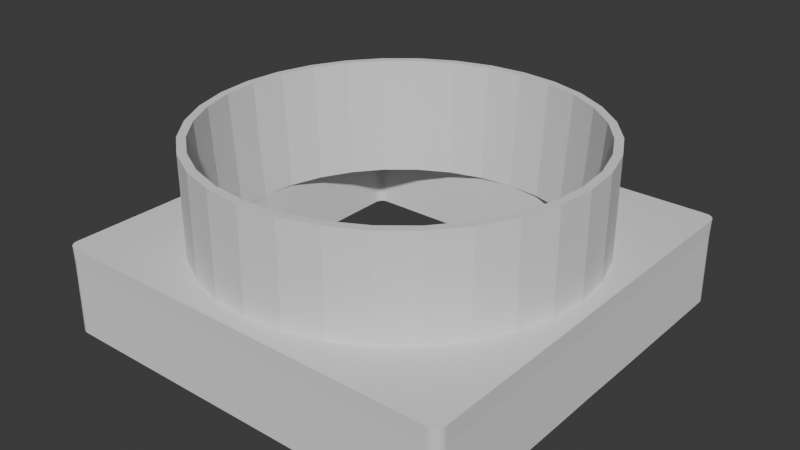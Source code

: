 # Source: balo_pieza.blend  (saved by Blender 4.2.66; exported with 4.5.12 LTS)
import bpy
from mathutils import Matrix  # noqa: F401  (used for matrix-valued properties, if any)

bpy.ops.wm.read_factory_settings(use_empty=True)
scene = bpy.context.scene
scene.name = 'Scene'

# ---- collections
col_collection = bpy.data.collections.new('Collection'); scene.collection.children.link(col_collection)

# ---- world
world_world = bpy.data.worlds.new('World'); scene.world = world_world
world_world.use_nodes = True; world_world.node_tree.nodes.clear()
_N = world_world.node_tree.nodes; _L = world_world.node_tree.links
n0 = _N.new('ShaderNodeOutputWorld'); n0.name = 'World Output'; n0.location = (300, 300)
n1 = _N.new('ShaderNodeBackground'); n1.name = 'Background'; n1.location = (10, 300)
n1.inputs[0].default_value = (0.05088, 0.05088, 0.05088, 1.0)
_L.new(n1.outputs[0], n0.inputs[0])
n0.is_active_output = True
world_world.color = (0.05088, 0.05088, 0.05088)
world_world.use_sun_shadow = False
world_world.sun_shadow_jitter_overblur = 0.0

# ---- meshes
me_circle = bpy.data.meshes.new('Circle')
me_circle.from_pydata([(-0.001555, 2.029, 1.301), (-0.4401, 2.029, 1.301), (-2.011, 0.8634, 1.301), (-2.011, 0.4406, 1.301), (-0.001551, 2.216, 2.655), (-0.4323, 2.174, 2.655), (-0.8481, 2.048, 2.655), (-1.231, 1.843, 2.655), (-1.567, 1.567, 2.655), (-1.843, 1.231, 2.655), (-2.048, 0.8481, 2.655), (-2.174, 0.4323, 2.655), (-2.216, 0.001555, 2.655), (-0.001551, 2.121, 2.655), (-0.4136, 2.08, 2.655), (-0.8115, 1.959, 2.655), (-1.178, 1.763, 2.655), (-1.5, 1.5, 2.655), (-1.763, 1.178, 2.655), (-1.959, 0.8115, 2.655), (-2.08, 0.4137, 2.655), (-2.121, 0.001555, 2.655), (-1.843, 1.231, 1.514), (-1.567, 1.567, 1.514), (-0.7793, 1.881, 1.301), (-2.048, 0.8481, 1.514), (-2.174, 0.4323, 1.514), (-2.398, 0.0009425, 1.514), (-2.027, 0.001555, 1.301), (-0.4323, 2.174, 1.514), (-0.001551, 2.216, 1.514), (-0.8481, 2.048, 1.514), (-1.881, 0.7793, 1.301), (-1.231, 1.843, 1.514), (-1.997, 0.3972, 1.301), (-1.131, 1.693, 1.301), (-1.44, 1.44, 1.301), (-0.3972, 1.997, 1.301), (-1.693, 1.131, 1.301), (-0.0009608, 2.42, 1.514), (-2.4, 1.391, 1.514), (-2.4, 0.9582, 1.514), (-2.4, 0.488, 1.514), (-0.4881, 2.42, 1.514), (-0.9582, 2.42, 1.514), (-1.391, 2.42, 1.514), (-2.011, 1.253, 1.301), (-0.8634, 2.029, 1.301), (-1.253, 2.029, 1.301), (-0.4879, 2.415, 1.301), (-0.001808, 2.415, 1.301), (-2.396, 0.4865, 1.301), (-2.396, 0.9557, 1.301), (-1.389, 2.415, 1.301), (-0.9571, 2.415, 1.301), (-2.393, 0.0003979, 1.301), (-2.396, 1.388, 1.301), (-1.92, 2.029, 1.301), (-2.011, 1.938, 1.301), (-1.964, 2.016, 1.301), (-1.997, 1.983, 1.301), (-0.4881, 2.42, 0.5042), (-0.0009608, 2.42, 0.5042), (-2.4, 0.488, 0.5042), (-2.4, 0.9582, 0.5042), (-1.391, 2.42, 0.5042), (-0.9582, 2.42, 0.5042), (-2.397, 0.0009425, 0.5042), (-2.4, 1.391, 0.5042), (-0.4401, 2.029, 0.5042), (-0.001555, 2.029, 0.5042), (-2.011, 0.4406, 0.5042), (-2.011, 0.8634, 0.5042), (-1.253, 2.029, 0.5042), (-0.8634, 2.029, 0.5042), (-2.008, 0.001555, 0.5042), (-2.011, 1.253, 0.5042), (-1.92, 2.029, 0.5042), (-1.964, 2.016, 0.5042), (-1.997, 1.983, 0.5042), (-2.011, 1.938, 0.5042), (-2.284, 2.42, 1.514), (-2.4, 2.304, 1.514), (-2.08, 2.097, 1.514), (-2.314, 2.416, 1.514), (-2.342, 2.405, 1.514), (-2.366, 2.386, 1.514), (-2.384, 2.362, 1.514), (-2.396, 2.334, 1.514), (-2.28, 2.415, 1.301), (-2.396, 2.299, 1.301), (-2.31, 2.411, 1.301), (-2.338, 2.399, 1.301), (-2.362, 2.381, 1.301), (-2.38, 2.357, 1.301), (-2.392, 2.329, 1.301), (-2.4, 2.304, 0.5042), (-2.284, 2.42, 0.5042), (-2.079, 2.098, 0.5042), (-2.396, 2.334, 0.5042), (-2.384, 2.362, 0.5042), (-2.366, 2.386, 0.5042), (-2.342, 2.405, 0.5042), (-2.314, 2.416, 0.5042), (-2.211, 0.001555, 1.51), (0.437, 2.029, 1.301), (2.007, 0.8634, 1.301), (2.007, 0.4406, 1.301), (0.4292, 2.174, 2.655), (0.845, 2.048, 2.655), (1.228, 1.843, 2.655), (1.564, 1.567, 2.655), (1.84, 1.231, 2.655), (2.044, 0.8481, 2.655), (2.171, 0.4323, 2.655), (2.213, 0.001555, 2.655), (0.4105, 2.08, 2.655), (0.8084, 1.959, 2.655), (1.175, 1.763, 2.655), (1.497, 1.5, 2.655), (1.76, 1.178, 2.655), (1.956, 0.8115, 2.655), (2.077, 0.4137, 2.655), (2.118, 0.001555, 2.655), (1.84, 1.231, 1.514), (1.564, 1.567, 1.514), (0.7762, 1.881, 1.301), (2.044, 0.8481, 1.514), (2.171, 0.4323, 1.514), (2.396, 0.0009425, 1.514), (2.024, 0.001555, 1.301), (0.4292, 2.174, 1.514), (0.845, 2.048, 1.514), (1.878, 0.7793, 1.301), (1.228, 1.843, 1.514), (1.994, 0.3972, 1.301), (1.128, 1.693, 1.301), (1.437, 1.44, 1.301), (0.3941, 1.997, 1.301), (1.69, 1.131, 1.301), (2.398, 1.391, 1.514), (2.398, 0.9582, 1.514), (2.398, 0.488, 1.514), (0.4861, 2.42, 1.514), (0.9563, 2.42, 1.514), (1.39, 2.42, 1.514), (2.007, 1.253, 1.301), (0.8603, 2.029, 1.301), (1.25, 2.029, 1.301), (0.4843, 2.415, 1.301), (2.392, 0.4865, 1.301), (2.392, 0.9557, 1.301), (1.386, 2.415, 1.301), (0.9535, 2.415, 1.301), (2.389, 0.0003979, 1.301), (2.392, 1.388, 1.301), (1.917, 2.029, 1.301), (2.007, 1.938, 1.301), (1.961, 2.016, 1.301), (1.994, 1.983, 1.301), (0.4861, 2.42, 0.5042), (2.398, 0.488, 0.5042), (2.398, 0.9582, 0.5042), (1.39, 2.42, 0.5042), (0.9563, 2.42, 0.5042), (2.395, 0.0009425, 0.5042), (2.398, 1.391, 0.5042), (0.437, 2.029, 0.5042), (2.007, 0.4406, 0.5042), (2.007, 0.8634, 0.5042), (1.25, 2.029, 0.5042), (0.8603, 2.029, 0.5042), (2.005, 0.001555, 0.5042), (2.007, 1.253, 0.5042), (1.917, 2.029, 0.5042), (1.961, 2.016, 0.5042), (1.994, 1.983, 0.5042), (2.007, 1.938, 0.5042), (2.282, 2.42, 1.514), (2.398, 2.304, 1.514), (2.077, 2.097, 1.514), (2.312, 2.416, 1.514), (2.34, 2.405, 1.514), (2.364, 2.386, 1.514), (2.382, 2.362, 1.514), (2.394, 2.334, 1.514), (2.276, 2.415, 1.301), (2.392, 2.299, 1.301), (2.306, 2.411, 1.301), (2.334, 2.399, 1.301), (2.358, 2.381, 1.301), (2.377, 2.357, 1.301), (2.388, 2.329, 1.301), (2.398, 2.304, 0.5042), (2.282, 2.42, 0.5042), (2.076, 2.098, 0.5042), (2.394, 2.334, 0.5042), (2.382, 2.362, 0.5042), (2.364, 2.386, 0.5042), (2.34, 2.405, 0.5042), (2.312, 2.416, 0.5042), (2.216, 0.001555, 1.51), (-0.001555, -2.025, 1.301), (-0.4401, -2.026, 1.301), (-2.011, -0.8603, 1.301), (-2.011, -0.4375, 1.301), (-0.001551, -2.213, 2.655), (-0.4323, -2.171, 2.655), (-0.8481, -2.044, 2.655), (-1.231, -1.84, 2.655), (-1.567, -1.564, 2.655), (-1.843, -1.228, 2.655), (-2.048, -0.845, 2.655), (-2.174, -0.4292, 2.655), (-0.001551, -2.118, 2.655), (-0.4136, -2.077, 2.655), (-0.8115, -1.956, 2.655), (-1.178, -1.76, 2.655), (-1.5, -1.497, 2.655), (-1.763, -1.175, 2.655), (-1.959, -0.8084, 2.655), (-2.08, -0.4105, 2.655), (-1.843, -1.228, 1.514), (-1.567, -1.564, 1.514), (-0.7793, -1.878, 1.301), (-2.048, -0.845, 1.514), (-2.174, -0.4292, 1.514), (-0.4323, -2.171, 1.514), (-0.001551, -2.213, 1.514), (-0.8481, -2.044, 1.514), (-1.881, -0.7762, 1.301), (-1.231, -1.84, 1.514), (-1.997, -0.3941, 1.301), (-1.131, -1.69, 1.301), (-1.44, -1.437, 1.301), (-0.3972, -1.994, 1.301), (-1.693, -1.128, 1.301), (-0.0009608, -2.419, 1.514), (-2.4, -1.39, 1.514), (-2.4, -0.9563, 1.514), (-2.4, -0.4862, 1.514), (-0.4881, -2.419, 1.514), (-0.9582, -2.419, 1.514), (-1.391, -2.419, 1.514), (-2.011, -1.25, 1.301), (-0.8634, -2.026, 1.301), (-1.253, -2.026, 1.301), (-0.4743, -2.414, 1.301), (-0.001808, -2.414, 1.301), (-2.396, -0.4857, 1.301), (-2.396, -0.9549, 1.301), (-1.389, -2.414, 1.301), (-0.9571, -2.414, 1.301), (-2.396, -1.387, 1.301), (-1.92, -2.026, 1.301), (-2.011, -1.935, 1.301), (-1.964, -2.013, 1.301), (-1.997, -1.98, 1.301), (-0.4881, -2.419, 0.5042), (-0.0009608, -2.419, 0.5042), (-2.4, -0.4862, 0.5042), (-2.4, -0.9563, 0.5042), (-1.391, -2.419, 0.5042), (-0.9582, -2.419, 0.5042), (-2.4, -1.39, 0.5042), (-0.4401, -2.026, 0.5042), (-0.001555, -2.026, 0.5042), (-2.011, -0.4375, 0.5042), (-2.011, -0.8603, 0.5042), (-1.253, -2.026, 0.5042), (-0.8634, -2.026, 0.5042), (-2.011, -1.25, 0.5042), (-1.92, -2.026, 0.5042), (-1.964, -2.013, 0.5042), (-1.997, -1.98, 0.5042), (-2.011, -1.935, 0.5042), (-2.284, -2.419, 1.514), (-2.4, -2.303, 1.514), (-2.08, -2.094, 1.514), (-2.314, -2.415, 1.514), (-2.342, -2.403, 1.514), (-2.366, -2.385, 1.514), (-2.384, -2.361, 1.514), (-2.396, -2.333, 1.514), (-2.28, -2.414, 1.301), (-2.396, -2.298, 1.301), (-2.31, -2.41, 1.301), (-2.338, -2.399, 1.301), (-2.362, -2.38, 1.301), (-2.38, -2.356, 1.301), (-2.392, -2.328, 1.301), (-2.4, -2.303, 0.5042), (-2.284, -2.419, 0.5042), (-2.079, -2.095, 0.5042), (-2.396, -2.333, 0.5042), (-2.384, -2.361, 0.5042), (-2.366, -2.385, 0.5042), (-2.342, -2.403, 0.5042), (-2.314, -2.415, 0.5042), (0.437, -2.026, 1.301), (2.007, -0.8603, 1.301), (2.007, -0.4375, 1.301), (0.4292, -2.171, 2.655), (0.845, -2.044, 2.655), (1.228, -1.84, 2.655), (1.564, -1.564, 2.655), (1.84, -1.228, 2.655), (2.044, -0.845, 2.655), (2.171, -0.4292, 2.655), (0.4105, -2.077, 2.655), (0.8084, -1.956, 2.655), (1.175, -1.76, 2.655), (1.497, -1.497, 2.655), (1.76, -1.175, 2.655), (1.956, -0.8084, 2.655), (2.077, -0.4105, 2.655), (1.84, -1.228, 1.514), (1.564, -1.564, 1.514), (0.7762, -1.878, 1.301), (2.044, -0.845, 1.514), (2.171, -0.4292, 1.514), (0.4292, -2.171, 1.514), (0.845, -2.044, 1.514), (1.878, -0.7762, 1.301), (1.228, -1.84, 1.514), (1.994, -0.3941, 1.301), (1.128, -1.69, 1.301), (1.437, -1.437, 1.301), (0.3941, -1.994, 1.301), (1.69, -1.128, 1.301), (2.398, -1.39, 1.514), (2.398, -0.9563, 1.514), (2.398, -0.4862, 1.514), (0.4861, -2.419, 1.514), (0.9563, -2.419, 1.514), (1.39, -2.419, 1.514), (2.007, -1.25, 1.301), (0.8603, -2.026, 1.301), (1.25, -2.026, 1.301), (0.4843, -2.414, 1.301), (2.392, -0.4857, 1.301), (2.392, -0.9549, 1.301), (1.386, -2.414, 1.301), (0.9535, -2.414, 1.301), (2.392, -1.387, 1.301), (1.917, -2.026, 1.301), (2.007, -1.935, 1.301), (1.961, -2.013, 1.301), (1.994, -1.98, 1.301), (0.4861, -2.419, 0.5042), (2.398, -0.4862, 0.5042), (2.398, -0.9563, 0.5042), (1.39, -2.419, 0.5042), (0.9563, -2.419, 0.5042), (2.398, -1.39, 0.5042), (0.437, -2.026, 0.5042), (2.007, -0.4375, 0.5042), (2.007, -0.8603, 0.5042), (1.25, -2.026, 0.5042), (0.8603, -2.026, 0.5042), (2.007, -1.25, 0.5042), (1.917, -2.026, 0.5042), (1.961, -2.013, 0.5042), (1.994, -1.98, 0.5042), (2.007, -1.935, 0.5042), (2.282, -2.419, 1.514), (2.398, -2.303, 1.514), (2.077, -2.094, 1.514), (2.312, -2.415, 1.514), (2.34, -2.403, 1.514), (2.364, -2.385, 1.514), (2.382, -2.361, 1.514), (2.394, -2.333, 1.514), (2.276, -2.414, 1.301), (2.392, -2.298, 1.301), (2.306, -2.41, 1.301), (2.334, -2.399, 1.301), (2.358, -2.38, 1.301), (2.377, -2.356, 1.301), (2.388, -2.328, 1.301), (2.398, -2.303, 0.5042), (2.273, -2.414, 0.5042), (2.076, -2.095, 0.5042), (2.394, -2.333, 0.5042), (2.382, -2.361, 0.5042), (2.364, -2.385, 0.5042), (2.34, -2.403, 0.5042), (2.312, -2.415, 0.5042)], [], [(7, 16, 15, 6), (11, 20, 19, 10), (19, 18, 9, 10), (18, 17, 8, 9), (14, 13, 4, 5), (15, 14, 5, 6), (8, 17, 16, 7), (12, 21, 20, 11), (37, 0, 13, 14), (23, 22, 9, 8), (24, 37, 14, 15), (22, 25, 10, 9), (35, 24, 15, 16), (25, 26, 11, 10), (36, 35, 16, 17), (30, 29, 5, 4), (38, 36, 17, 18), (29, 31, 6, 5), (32, 38, 18, 19), (31, 33, 7, 6), (34, 32, 19, 20), (33, 23, 8, 7), (28, 34, 20, 21), (78, 98, 77), (78, 79, 98), (96, 80, 76, 68), (97, 65, 73, 77), (80, 96, 98), (77, 98, 97), (79, 80, 98), (90, 56, 40, 82), (25, 22, 40, 41), (26, 25, 41, 42), (22, 23, 83, 82, 40), (54, 53, 45, 44), (49, 54, 44, 43), (50, 49, 43, 39), (52, 51, 42, 41), (56, 52, 41, 40), (53, 89, 81, 45), (33, 31, 44, 45), (31, 29, 43, 44), (29, 30, 39, 43), (104, 26, 42, 27), (47, 48, 73, 74), (2, 3, 71, 72), (48, 57, 77, 73), (0, 1, 69, 70), (58, 46, 76, 80), (55, 51, 63, 67), (52, 56, 68, 64), (60, 58, 80, 79), (54, 49, 61, 66), (59, 60, 79, 78), (70, 69, 61, 62), (72, 71, 63, 64), (74, 73, 65, 66), (69, 74, 66, 61), (76, 72, 64, 68), (71, 75, 67, 63), (1, 47, 74, 69), (89, 53, 65, 97), (46, 2, 72, 76), (3, 28, 75, 71), (57, 59, 78, 77), (53, 54, 66, 65), (49, 50, 62, 61), (56, 90, 96, 68), (51, 52, 64, 63), (81, 84, 83), (84, 85, 83), (85, 86, 83), (86, 87, 83), (87, 88, 83), (88, 82, 83), (96, 99, 98), (99, 100, 98), (100, 101, 98), (101, 102, 98), (102, 103, 98), (103, 97, 98), (81, 89, 91, 84), (84, 91, 92, 85), (85, 92, 93, 86), (86, 93, 94, 87), (87, 94, 95, 88), (88, 95, 90, 82), (89, 97, 103, 91), (91, 103, 102, 92), (92, 102, 101, 93), (93, 101, 100, 94), (94, 100, 99, 95), (95, 99, 96, 90), (23, 33, 45, 81, 83), (110, 109, 117, 118), (114, 113, 121, 122), (121, 113, 112, 120), (120, 112, 111, 119), (116, 108, 4, 13), (117, 109, 108, 116), (111, 110, 118, 119), (115, 114, 122, 123), (138, 116, 13, 0), (125, 111, 112, 124), (126, 117, 116, 138), (124, 112, 113, 127), (136, 118, 117, 126), (127, 113, 114, 128), (137, 119, 118, 136), (30, 4, 108, 131), (139, 120, 119, 137), (131, 108, 109, 132), (133, 121, 120, 139), (132, 109, 110, 134), (135, 122, 121, 133), (134, 110, 111, 125), (130, 123, 122, 135), (175, 174, 195), (175, 195, 176), (193, 166, 173, 177), (194, 174, 170, 163), (177, 195, 193), (174, 194, 195), (176, 195, 177), (187, 179, 140, 155), (127, 141, 140, 124), (128, 142, 141, 127), (124, 140, 179, 180, 125), (153, 144, 145, 152), (149, 143, 144, 153), (50, 39, 143, 149), (151, 141, 142, 150), (155, 140, 141, 151), (152, 145, 178, 186), (134, 145, 144, 132), (132, 144, 143, 131), (131, 143, 39, 30), (147, 171, 170, 148), (106, 169, 168, 107), (148, 170, 174, 156), (0, 70, 167, 105), (157, 177, 173, 146), (154, 165, 161, 150), (151, 162, 166, 155), (159, 176, 177, 157), (153, 164, 160, 149), (158, 175, 176, 159), (70, 62, 160, 167), (169, 162, 161, 168), (171, 164, 163, 170), (167, 160, 164, 171), (173, 166, 162, 169), (168, 161, 165, 172), (105, 167, 171, 147), (186, 194, 163, 152), (146, 173, 169, 106), (107, 168, 172, 130), (156, 174, 175, 158), (152, 163, 164, 153), (149, 160, 62, 50), (155, 166, 193, 187), (150, 161, 162, 151), (178, 180, 181), (181, 180, 182), (182, 180, 183), (183, 180, 184), (184, 180, 185), (185, 180, 179), (193, 195, 196), (196, 195, 197), (197, 195, 198), (198, 195, 199), (199, 195, 200), (200, 195, 194), (178, 181, 188, 186), (181, 182, 189, 188), (182, 183, 190, 189), (183, 184, 191, 190), (184, 185, 192, 191), (185, 179, 187, 192), (186, 188, 200, 194), (188, 189, 199, 200), (189, 190, 198, 199), (190, 191, 197, 198), (191, 192, 196, 197), (192, 187, 193, 196), (125, 180, 178, 145, 134), (209, 208, 216, 217), (213, 212, 220, 221), (220, 212, 211, 219), (219, 211, 210, 218), (215, 207, 206, 214), (216, 208, 207, 215), (210, 209, 217, 218), (12, 213, 221, 21), (235, 215, 214, 202), (223, 210, 211, 222), (224, 216, 215, 235), (222, 211, 212, 225), (233, 217, 216, 224), (225, 212, 213, 226), (234, 218, 217, 233), (228, 206, 207, 227), (236, 219, 218, 234), (227, 207, 208, 229), (230, 220, 219, 236), (229, 208, 209, 231), (232, 221, 220, 230), (231, 209, 210, 223), (28, 21, 221, 232), (273, 272, 293), (273, 293, 274), (291, 264, 271, 275), (292, 272, 269, 262), (275, 293, 291), (272, 292, 293), (274, 293, 275), (285, 277, 238, 253), (225, 239, 238, 222), (226, 240, 239, 225), (222, 238, 277, 278, 223), (252, 242, 243, 251), (247, 241, 242, 252), (248, 237, 241, 247), (250, 239, 240, 249), (253, 238, 239, 250), (251, 243, 276, 284), (231, 243, 242, 229), (229, 242, 241, 227), (227, 241, 237, 228), (245, 270, 269, 246), (204, 268, 267, 205), (246, 269, 272, 254), (202, 266, 265, 203), (255, 275, 271, 244), (55, 67, 260, 249), (250, 261, 264, 253), (257, 274, 275, 255), (252, 263, 258, 247), (256, 273, 274, 257), (266, 259, 258, 265), (268, 261, 260, 267), (270, 263, 262, 269), (265, 258, 263, 270), (271, 264, 261, 268), (267, 260, 67, 75), (203, 265, 270, 245), (284, 292, 262, 251), (244, 271, 268, 204), (205, 267, 75, 28), (254, 272, 273, 256), (251, 262, 263, 252), (247, 258, 259, 248), (253, 264, 291, 285), (249, 260, 261, 250), (276, 278, 279), (279, 278, 280), (280, 278, 281), (281, 278, 282), (282, 278, 283), (283, 278, 277), (291, 293, 294), (294, 293, 295), (295, 293, 296), (296, 293, 297), (297, 293, 298), (298, 293, 292), (276, 279, 286, 284), (279, 280, 287, 286), (280, 281, 288, 287), (281, 282, 289, 288), (282, 283, 290, 289), (283, 277, 285, 290), (284, 286, 298, 292), (286, 287, 297, 298), (287, 288, 296, 297), (288, 289, 295, 296), (289, 290, 294, 295), (290, 285, 291, 294), (223, 278, 276, 243, 231), (304, 311, 310, 303), (308, 315, 314, 307), (314, 313, 306, 307), (313, 312, 305, 306), (309, 214, 206, 302), (310, 309, 302, 303), (305, 312, 311, 304), (115, 123, 315, 308), (328, 202, 214, 309), (317, 316, 306, 305), (318, 328, 309, 310), (316, 319, 307, 306), (326, 318, 310, 311), (319, 320, 308, 307), (327, 326, 311, 312), (228, 321, 302, 206), (329, 327, 312, 313), (321, 322, 303, 302), (323, 329, 313, 314), (322, 324, 304, 303), (325, 323, 314, 315), (324, 317, 305, 304), (130, 325, 315, 123), (362, 382, 361), (362, 363, 382), (380, 364, 360, 354), (381, 352, 358, 361), (364, 380, 382), (361, 382, 381), (363, 364, 382), (374, 344, 330, 366), (319, 316, 330, 331), (320, 319, 331, 332), (316, 317, 367, 366, 330), (343, 342, 335, 334), (339, 343, 334, 333), (248, 339, 333, 237), (341, 340, 332, 331), (344, 341, 331, 330), (342, 373, 365, 335), (324, 322, 334, 335), (322, 321, 333, 334), (321, 228, 237, 333), (201, 320, 332, 129), (337, 338, 358, 359), (300, 301, 356, 357), (338, 345, 361, 358), (202, 299, 355, 266), (346, 336, 360, 364), (154, 340, 350, 165), (341, 344, 354, 351), (348, 346, 364, 363), (343, 339, 349, 353), (347, 348, 363, 362), (266, 355, 349, 259), (357, 356, 350, 351), (359, 358, 352, 353), (355, 359, 353, 349), (360, 357, 351, 354), (356, 172, 165, 350), (299, 337, 359, 355), (373, 342, 352, 381), (336, 300, 357, 360), (301, 130, 172, 356), (345, 347, 362, 361), (342, 343, 353, 352), (339, 248, 259, 349), (344, 374, 380, 354), (340, 341, 351, 350), (365, 368, 367), (368, 369, 367), (369, 370, 367), (370, 371, 367), (371, 372, 367), (372, 366, 367), (380, 383, 382), (383, 384, 382), (384, 385, 382), (385, 386, 382), (386, 387, 382), (387, 381, 382), (365, 373, 375, 368), (368, 375, 376, 369), (369, 376, 377, 370), (370, 377, 378, 371), (371, 378, 379, 372), (372, 379, 374, 366), (373, 381, 387, 375), (375, 387, 386, 376), (376, 386, 385, 377), (377, 385, 384, 378), (378, 384, 383, 379), (379, 383, 380, 374), (317, 324, 335, 365, 367), (11, 26, 104, 12), (12, 104, 226, 213), (104, 27, 240, 226), (240, 27, 55, 249), (42, 51, 55, 27), (308, 320, 201, 115), (115, 201, 128, 114), (201, 129, 142, 128), (142, 129, 154, 150), (332, 340, 154, 129), (0, 105, 147, 148, 156, 158, 159, 157, 146, 106, 107, 130, 135, 133, 139, 137, 136, 126, 138), (325, 130, 301, 300, 336, 346, 348, 347, 345, 338, 337, 299, 202, 328, 318, 326, 327, 329, 323), (232, 230, 236, 234, 233, 224, 235, 202, 203, 245, 246, 254, 256, 257, 255, 244, 204, 205, 28), (34, 28, 3, 2, 46, 58, 60, 59, 57, 48, 47, 1, 0, 37, 24, 35, 36, 38, 32)])
_uv = me_circle.uv_layers.new(name='UVMap')
_uv.uv.foreach_set('vector', [0.0, 0.0, 0.0, 0.0, 0.0, 0.0, 0.0, 0.0, 0.0, 0.0, 0.0, 0.0, 0.0, 0.0, 0.0, 0.0, 0.0, 0.0, 0.0, 0.0, 0.0, 0.0, 0.0, 0.0, 0.0, 0.0, 0.0, 0.0, 0.0, 0.0, 0.0, 0.0, 0.0, 0.0, 0.0, 0.0, 0.0, 0.0, 0.0, 0.0, 0.0, 0.0, 0.0, 0.0, 0.0, 0.0, 0.0, 0.0, 0.0, 0.0, 0.0, 0.0, 0.0, 0.0, 0.0, 0.0, 0.0, 0.0, 0.0, 0.0, 0.0, 0.0, 0.0, 0.0, 0.0, 0.0, 0.0, 0.0, 0.0, 0.0, 0.0, 0.0, 0.0, 0.0, 0.0, 0.0, 0.0, 0.0, 0.0, 0.0, 0.0, 0.0, 0.0, 0.0, 0.0, 0.0, 0.0, 0.0, 0.0, 0.0, 0.0, 0.0, 0.0, 0.0, 0.0, 0.0, 0.0, 0.0, 0.0, 0.0, 0.0, 0.0, 0.0, 0.0, 0.0, 0.0, 0.0, 0.0, 0.0, 0.0, 0.0, 0.0, 0.0, 0.0, 0.0, 0.0, 0.0, 0.0, 0.0, 0.0, 0.0, 0.0, 0.0, 0.0, 0.0, 0.0, 0.0, 0.0, 0.0, 0.0, 0.0, 0.0, 0.0, 0.0, 0.0, 0.0, 0.0, 0.0, 0.0, 0.0, 0.0, 0.0, 0.0, 0.0, 0.0, 0.0, 0.0, 0.0, 0.0, 0.0, 0.0, 0.0, 0.0, 0.0, 0.0, 0.0, 0.0, 0.0, 0.0, 0.0, 0.0, 0.0, 0.0, 0.0, 0.0, 0.0, 0.0, 0.0, 0.0, 0.0, 0.0, 0.0, 0.0, 0.0, 0.0, 0.0, 0.0, 0.0, 0.0, 0.0, 0.0, 0.0, 0.0, 0.0, 0.0, 0.0, 0.0, 0.0, 0.0, 0.0, 0.0, 0.0, 0.0, 0.0, 0.0, 0.0, 0.0, 0.0, 0.0, 0.0, 0.0, 0.0, 0.0, 0.0, 0.0, 0.0, 0.0, 0.0, 0.0, 0.0, 0.0, 0.0, 0.0, 0.0, 0.0, 0.0, 0.0, 0.0, 0.0, 0.0, 0.0, 0.0, 0.0, 0.0, 0.0, 0.0, 0.0, 0.0, 0.0, 0.0, 0.0, 0.0, 0.0, 0.0, 0.0, 0.0, 0.0, 0.0, 0.0, 0.0, 0.0, 0.0, 0.0, 0.0, 0.0, 0.0, 0.0, 0.0, 0.0, 0.0, 0.0, 0.0, 0.0, 0.0, 0.0, 0.0, 0.0, 0.0, 0.0, 0.0, 0.0, 0.0, 0.0, 0.0, 0.0, 0.0, 0.0, 0.0, 0.0, 0.0, 0.0, 0.0, 0.0, 0.0, 0.0, 0.0, 0.0, 0.0, 0.0, 0.0, 0.0, 0.0, 0.0, 0.0, 0.0, 0.0, 0.0, 0.0, 0.0, 0.0, 0.0, 0.0, 0.0, 0.0, 0.0, 0.0, 0.0, 0.0, 0.0, 0.0, 0.0, 0.0, 0.0, 0.0, 0.0, 0.0, 0.0, 0.0, 0.0, 0.0, 0.0, 0.0, 0.0, 0.0, 0.0, 0.0, 0.0, 0.0, 0.0, 0.0, 0.0, 0.0, 0.0, 0.0, 0.0, 0.0, 0.0, 0.0, 0.0, 0.0, 0.0, 0.0, 0.0, 0.0, 0.0, 0.0, 0.0, 0.0, 0.0, 0.0, 0.0, 0.0, 0.0, 0.0, 0.0, 0.0, 0.0, 0.0, 0.0, 0.0, 0.0, 0.0, 0.0, 0.0, 0.0, 0.0, 0.0, 0.0, 0.0, 0.0, 0.0, 0.0, 0.0, 0.0, 0.0, 0.0, 0.0, 0.0, 0.0, 0.0, 0.0, 0.0, 0.0, 0.0, 0.0, 0.0, 0.0, 0.0, 0.0, 0.0, 0.0, 0.0, 0.0, 0.0, 0.0, 0.0, 0.0, 0.0, 0.0, 0.0, 0.0, 0.0, 0.0, 0.0, 0.0, 0.0, 0.0, 0.0, 0.0, 0.0, 0.0, 0.0, 0.0, 0.0, 0.0, 0.0, 0.0, 0.0, 0.0, 0.0, 0.0, 0.0, 0.0, 0.0, 0.0, 0.0, 0.0, 0.0, 0.0, 0.0, 0.0, 0.0, 0.0, 0.0, 0.0, 0.0, 0.0, 0.0, 0.0, 0.0, 0.0, 0.0, 0.0, 0.0, 0.0, 0.0, 0.0, 0.0, 0.0, 0.0, 0.0, 0.0, 0.0, 0.0, 0.0, 0.0, 0.0, 0.0, 0.0, 0.0, 0.0, 0.0, 0.0, 0.0, 0.0, 0.0, 0.0, 0.0, 0.0, 0.0, 0.0, 0.0, 0.0, 0.0, 0.0, 0.0, 0.0, 0.0, 0.0, 0.0, 0.0, 0.0, 0.0, 0.0, 0.0, 0.0, 0.0, 0.0, 0.0, 0.0, 0.0, 0.0, 0.0, 0.0, 0.0, 0.0, 0.0, 0.0, 0.0, 0.0, 0.0, 0.0, 0.0, 0.0, 0.0, 0.0, 0.0, 0.0, 0.0, 0.0, 0.0, 0.0, 0.0, 0.0, 0.0, 0.0, 0.0, 0.0, 0.0, 0.0, 0.0, 0.0, 0.0, 0.0, 0.0, 0.0, 0.0, 0.0, 0.0, 0.0, 0.0, 0.0, 0.0, 0.0, 0.0, 0.0, 0.0, 0.0, 0.0, 0.0, 0.0, 0.0, 0.0, 0.0, 0.0, 0.0, 0.0, 0.0, 0.0, 0.0, 0.0, 0.0, 0.0, 0.0, 0.0, 0.0, 0.0, 0.0, 0.0, 0.0, 0.0, 0.0, 0.0, 0.0, 0.0, 0.0, 0.0, 0.0, 0.0, 0.0, 0.0, 0.0, 0.0, 0.0, 0.0, 0.0, 0.0, 0.0, 0.0, 0.0, 0.0, 0.0, 0.0, 0.0, 0.0, 0.0, 0.0, 0.0, 0.0, 0.0, 0.0, 0.0, 0.0, 0.0, 0.0, 0.0, 0.0, 0.0, 0.0, 0.0, 0.0, 0.0, 0.0, 0.0, 0.0, 0.0, 0.0, 0.0, 0.0, 0.0, 0.0, 0.0, 0.0, 0.0, 0.0, 0.0, 0.0, 0.0, 0.0, 0.0, 0.0, 0.0, 0.0, 0.0, 0.0, 0.0, 0.0, 0.0, 0.0, 0.0, 0.0, 0.0, 0.0, 0.0, 0.0, 0.0, 0.0, 0.0, 0.0, 0.0, 0.0, 0.0, 0.0, 0.0, 0.0, 0.0, 0.0, 0.0, 0.0, 0.0, 0.0, 0.0, 0.0, 0.0, 0.0, 0.0, 0.0, 0.0, 0.0, 0.0, 0.0, 0.0, 0.0, 0.0, 0.0, 0.0, 0.0, 0.0, 0.0, 0.0, 0.0, 0.0, 0.0, 0.0, 0.0, 0.0, 0.0, 0.0, 0.0, 0.0, 0.0, 0.0, 0.0, 0.0, 0.0, 0.0, 0.0, 0.0, 0.0, 0.0, 0.0, 0.0, 0.0, 0.0, 0.0, 0.0, 0.0, 0.0, 0.0, 0.0, 0.0, 0.0, 0.0, 0.0, 0.0, 0.0, 0.0, 0.0, 0.0, 0.0, 0.0, 0.0, 0.0, 0.0, 0.0, 0.0, 0.0, 0.0, 0.0, 0.0, 0.0, 0.0, 0.0, 0.0, 0.0, 0.0, 0.0, 0.0, 0.0, 0.0, 0.0, 0.0, 0.0, 0.0, 0.0, 0.0, 0.0, 0.0, 0.0, 0.0, 0.0, 0.0, 0.0, 0.0, 0.0, 0.0, 0.0, 0.0, 0.0, 0.0, 0.0, 0.0, 0.0, 0.0, 0.0, 0.0, 0.0, 0.0, 0.0, 0.0, 0.0, 0.0, 0.0, 0.0, 0.0, 0.0, 0.0, 0.0, 0.0, 0.0, 0.0, 0.0, 0.0, 0.0, 0.0, 0.0, 0.0, 0.0, 0.0, 0.0, 0.0, 0.0, 0.0, 0.0, 0.0, 0.0, 0.0, 0.0, 0.0, 0.0, 0.0, 0.0, 0.0, 0.0, 0.0, 0.0, 0.0, 0.0, 0.0, 0.0, 0.0, 0.0, 0.0, 0.0, 0.0, 0.0, 0.0, 0.0, 0.0, 0.0, 0.0, 0.0, 0.0, 0.0, 0.0, 0.0, 0.0, 0.0, 0.0, 0.0, 0.0, 0.0, 0.0, 0.0, 0.0, 0.0, 0.0, 0.0, 0.0, 0.0, 0.0, 0.0, 0.0, 0.0, 0.0, 0.0, 0.0, 0.0, 0.0, 0.0, 0.0, 0.0, 0.0, 0.0, 0.0, 0.0, 0.0, 0.0, 0.0, 0.0, 0.0, 0.0, 0.0, 0.0, 0.0, 0.0, 0.0, 0.0, 0.0, 0.0, 0.0, 0.0, 0.0, 0.0, 0.0, 0.0, 0.0, 0.0, 0.0, 0.0, 0.0, 0.0, 0.0, 0.0, 0.0, 0.0, 0.0, 0.0, 0.0, 0.0, 0.0, 0.0, 0.0, 0.0, 0.0, 0.0, 0.0, 0.0, 0.0, 0.0, 0.0, 0.0, 0.0, 0.0, 0.0, 0.0, 0.0, 0.0, 0.0, 0.0, 0.0, 0.0, 0.0, 0.0, 0.0, 0.0, 0.0, 0.0, 0.0, 0.0, 0.0, 0.0, 0.0, 0.0, 0.0, 0.0, 0.0, 0.0, 0.0, 0.0, 0.0, 0.0, 0.0, 0.0, 0.0, 0.0, 0.0, 0.0, 0.0, 0.0, 0.0, 0.0, 0.0, 0.0, 0.0, 0.0, 0.0, 0.0, 0.0, 0.0, 0.0, 0.0, 0.0, 0.0, 0.0, 0.0, 0.0, 0.0, 0.0, 0.0, 0.0, 0.0, 0.0, 0.0, 0.0, 0.0, 0.0, 0.0, 0.0, 0.0, 0.0, 0.0, 0.0, 0.0, 0.0, 0.0, 0.0, 0.0, 0.0, 0.0, 0.0, 0.0, 0.0, 0.0, 0.0, 0.0, 0.0, 0.0, 0.0, 0.0, 0.0, 0.0, 0.0, 0.0, 0.0, 0.0, 0.0, 0.0, 0.0, 0.0, 0.0, 0.0, 0.0, 0.0, 0.0, 0.0, 0.0, 0.0, 0.0, 0.0, 0.0, 0.0, 0.0, 0.0, 0.0, 0.0, 0.0, 0.0, 0.0, 0.0, 0.0, 0.0, 0.0, 0.0, 0.0, 0.0, 0.0, 0.0, 0.0, 0.0, 0.0, 0.0, 0.0, 0.0, 0.0, 0.0, 0.0, 0.0, 0.0, 0.0, 0.0, 0.0, 0.0, 0.0, 0.0, 0.0, 0.0, 0.0, 0.0, 0.0, 0.0, 0.0, 0.0, 0.0, 0.0, 0.0, 0.0, 0.0, 0.0, 0.0, 0.0, 0.0, 0.0, 0.0, 0.0, 0.0, 0.0, 0.0, 0.0, 0.0, 0.0, 0.0, 0.0, 0.0, 0.0, 0.0, 0.0, 0.0, 0.0, 0.0, 0.0, 0.0, 0.0, 0.0, 0.0, 0.0, 0.0, 0.0, 0.0, 0.0, 0.0, 0.0, 0.0, 0.0, 0.0, 0.0, 0.0, 0.0, 0.0, 0.0, 0.0, 0.0, 0.0, 0.0, 0.0, 0.0, 0.0, 0.0, 0.0, 0.0, 0.0, 0.0, 0.0, 0.0, 0.0, 0.0, 0.0, 0.0, 0.0, 0.0, 0.0, 0.0, 0.0, 0.0, 0.0, 0.0, 0.0, 0.0, 0.0, 0.0, 0.0, 0.0, 0.0, 0.0, 0.0, 0.0, 0.0, 0.0, 0.0, 0.0, 0.0, 0.0, 0.0, 0.0, 0.0, 0.0, 0.0, 0.0, 0.0, 0.0, 0.0, 0.0, 0.0, 0.0, 0.0, 0.0, 0.0, 0.0, 0.0, 0.0, 0.0, 0.0, 0.0, 0.0, 0.0, 0.0, 0.0, 0.0, 0.0, 0.0, 0.0, 0.0, 0.0, 0.0, 0.0, 0.0, 0.0, 0.0, 0.0, 0.0, 0.0, 0.0, 0.0, 0.0, 0.0, 0.0, 0.0, 0.0, 0.0, 0.0, 0.0, 0.0, 0.0, 0.0, 0.0, 0.0, 0.0, 0.0, 0.0, 0.0, 0.0, 0.0, 0.0, 0.0, 0.0, 0.0, 0.0, 0.0, 0.0, 0.0, 0.0, 0.0, 0.0, 0.0, 0.0, 0.0, 0.0, 0.0, 0.0, 0.0, 0.0, 0.0, 0.0, 0.0, 0.0, 0.0, 0.0, 0.0, 0.0, 0.0, 0.0, 0.0, 0.0, 0.0, 0.0, 0.0, 0.0, 0.0, 0.0, 0.0, 0.0, 0.0, 0.0, 0.0, 0.0, 0.0, 0.0, 0.0, 0.0, 0.0, 0.0, 0.0, 0.0, 0.0, 0.0, 0.0, 0.0, 0.0, 0.0, 0.0, 0.0, 0.0, 0.0, 0.0, 0.0, 0.0, 0.0, 0.0, 0.0, 0.0, 0.0, 0.0, 0.0, 0.0, 0.0, 0.0, 0.0, 0.0, 0.0, 0.0, 0.0, 0.0, 0.0, 0.0, 0.0, 0.0, 0.0, 0.0, 0.0, 0.0, 0.0, 0.0, 0.0, 0.0, 0.0, 0.0, 0.0, 0.0, 0.0, 0.0, 0.0, 0.0, 0.0, 0.0, 0.0, 0.0, 0.0, 0.0, 0.0, 0.0, 0.0, 0.0, 0.0, 0.0, 0.0, 0.0, 0.0, 0.0, 0.0, 0.0, 0.0, 0.0, 0.0, 0.0, 0.0, 0.0, 0.0, 0.0, 0.0, 0.0, 0.0, 0.0, 0.0, 0.0, 0.0, 0.0, 0.0, 0.0, 0.0, 0.0, 0.0, 0.0, 0.0, 0.0, 0.0, 0.0, 0.0, 0.0, 0.0, 0.0, 0.0, 0.0, 0.0, 0.0, 0.0, 0.0, 0.0, 0.0, 0.0, 0.0, 0.0, 0.0, 0.0, 0.0, 0.0, 0.0, 0.0, 0.0, 0.0, 0.0, 0.0, 0.0, 0.0, 0.0, 0.0, 0.0, 0.0, 0.0, 0.0, 0.0, 0.0, 0.0, 0.0, 0.0, 0.0, 0.0, 0.0, 0.0, 0.0, 0.0, 0.0, 0.0, 0.0, 0.0, 0.0, 0.0, 0.0, 0.0, 0.0, 0.0, 0.0, 0.0, 0.0, 0.0, 0.0, 0.0, 0.0, 0.0, 0.0, 0.0, 0.0, 0.0, 0.0, 0.0, 0.0, 0.0, 0.0, 0.0, 0.0, 0.0, 0.0, 0.0, 0.0, 0.0, 0.0, 0.0, 0.0, 0.0, 0.0, 0.0, 0.0, 0.0, 0.0, 0.0, 0.0, 0.0, 0.0, 0.0, 0.0, 0.0, 0.0, 0.0, 0.0, 0.0, 0.0, 0.0, 0.0, 0.0, 0.0, 0.0, 0.0, 0.0, 0.0, 0.0, 0.0, 0.0, 0.0, 0.0, 0.0, 0.0, 0.0, 0.0, 0.0, 0.0, 0.0, 0.0, 0.0, 0.0, 0.0, 0.0, 0.0, 0.0, 0.0, 0.0, 0.0, 0.0, 0.0, 0.0, 0.0, 0.0, 0.0, 0.0, 0.0, 0.0, 0.0, 0.0, 0.0, 0.0, 0.0, 0.0, 0.0, 0.0, 0.0, 0.0, 0.0, 0.0, 0.0, 0.0, 0.0, 0.0, 0.0, 0.0, 0.0, 0.0, 0.0, 0.0, 0.0, 0.0, 0.0, 0.0, 0.0, 0.0, 0.0, 0.0, 0.0, 0.0, 0.0, 0.0, 0.0, 0.0, 0.0, 0.0, 0.0, 0.0, 0.0, 0.0, 0.0, 0.0, 0.0, 0.0, 0.0, 0.0, 0.0, 0.0, 0.0, 0.0, 0.0, 0.0, 0.0, 0.0, 0.0, 0.0, 0.0, 0.0, 0.0, 0.0, 0.0, 0.0, 0.0, 0.0, 0.0, 0.0, 0.0, 0.0, 0.0, 0.0, 0.0, 0.0, 0.0, 0.0, 0.0, 0.0, 0.0, 0.0, 0.0, 0.0, 0.0, 0.0, 0.0, 0.0, 0.0, 0.0, 0.0, 0.0, 0.0, 0.0, 0.0, 0.0, 0.0, 0.0, 0.0, 0.0, 0.0, 0.0, 0.0, 0.0, 0.0, 0.0, 0.0, 0.0, 0.0, 0.0, 0.0, 0.0, 0.0, 0.0, 0.0, 0.0, 0.0, 0.0, 0.0, 0.0, 0.0, 0.0, 0.0, 0.0, 0.0, 0.0, 0.0, 0.0, 0.0, 0.0, 0.0, 0.0, 0.0, 0.0, 0.0, 0.0, 0.0, 0.0, 0.0, 0.0, 0.0, 0.0, 0.0, 0.0, 0.0, 0.0, 0.0, 0.0, 0.0, 0.0, 0.0, 0.0, 0.0, 0.0, 0.0, 0.0, 0.0, 0.0, 0.0, 0.0, 0.0, 0.0, 0.0, 0.0, 0.0, 0.0, 0.0, 0.0, 0.0, 0.0, 0.0, 0.0, 0.0, 0.0, 0.0, 0.0, 0.0, 0.0, 0.0, 0.0, 0.0, 0.0, 0.0, 0.0, 0.0, 0.0, 0.0, 0.0, 0.0, 0.0, 0.0, 0.0, 0.0, 0.0, 0.0, 0.0, 0.0, 0.0, 0.0, 0.0, 0.0, 0.0, 0.0, 0.0, 0.0, 0.0, 0.0, 0.0, 0.0, 0.0, 0.0, 0.0, 0.0, 0.0, 0.0, 0.0, 0.0, 0.0, 0.0, 0.0, 0.0, 0.0, 0.0, 0.0, 0.0, 0.0, 0.0, 0.0, 0.0, 0.0, 0.0, 0.0, 0.0, 0.0, 0.0, 0.0, 0.0, 0.0, 0.0, 0.0, 0.0, 0.0, 0.0, 0.0, 0.0, 0.0, 0.0, 0.0, 0.0, 0.0, 0.0, 0.0, 0.0, 0.0, 0.0, 0.0, 0.0, 0.0, 0.0, 0.0, 0.0, 0.0, 0.0, 0.0, 0.0, 0.0, 0.0, 0.0, 0.0, 0.0, 0.0, 0.0, 0.0, 0.0, 0.0, 0.0, 0.0, 0.0, 0.0, 0.0, 0.0, 0.0, 0.0, 0.0, 0.0, 0.0, 0.0, 0.0, 0.0, 0.0, 0.0, 0.0, 0.0, 0.0, 0.0, 0.0, 0.0, 0.0, 0.0, 0.0, 0.0, 0.0, 0.0, 0.0, 0.0, 0.0, 0.0, 0.0, 0.0, 0.0, 0.0, 0.0, 0.0, 0.0, 0.0, 0.0, 0.0, 0.0, 0.0, 0.0, 0.0, 0.0, 0.0, 0.0, 0.0, 0.0, 0.0, 0.0, 0.0, 0.0, 0.0, 0.0, 0.0, 0.0, 0.0, 0.0, 0.0, 0.0, 0.0, 0.0, 0.0, 0.0, 0.0, 0.0, 0.0, 0.0, 0.0, 0.0, 0.0, 0.0, 0.0, 0.0, 0.0, 0.0, 0.0, 0.0, 0.0, 0.0, 0.0, 0.0, 0.0, 0.0, 0.0, 0.0, 0.0, 0.0, 0.0, 0.0, 0.0, 0.0, 0.0, 0.0, 0.0, 0.0, 0.0, 0.0, 0.0, 0.0, 0.0, 0.0, 0.0, 0.0, 0.0, 0.0, 0.0, 0.0, 0.0, 0.0, 0.0, 0.0, 0.0, 0.0, 0.0, 0.0, 0.0, 0.0, 0.0, 0.0, 0.0, 0.0, 0.0, 0.0, 0.0, 0.0, 0.0, 0.0, 0.0, 0.0, 0.0, 0.0, 0.0, 0.0, 0.0, 0.0, 0.0, 0.0, 0.0, 0.0, 0.0, 0.0, 0.0, 0.0, 0.0, 0.0, 0.0, 0.0, 0.0, 0.0, 0.0, 0.0, 0.0, 0.0, 0.0, 0.0, 0.0, 0.0, 0.0, 0.0, 0.0, 0.0, 0.0, 0.0, 0.0, 0.0, 0.0, 0.0, 0.0, 0.0, 0.0, 0.0, 0.0, 0.0, 0.0, 0.0, 0.0, 0.0, 0.0, 0.0, 0.0, 0.0, 0.0, 0.0, 0.0, 0.0, 0.0, 0.0, 0.0, 0.0, 0.0, 0.0, 0.0, 0.0, 0.0, 0.0, 0.0, 0.0, 0.0, 0.0, 0.0, 0.0, 0.0, 0.0, 0.0, 0.0, 0.0, 0.0, 0.0, 0.0, 0.0, 0.0, 0.0, 0.0, 0.0, 0.0, 0.0, 0.0, 0.0, 0.0, 0.0, 0.0, 0.0, 0.0, 0.0, 0.0, 0.0, 0.0, 0.0, 0.0, 0.0, 0.0, 0.0, 0.0, 0.0, 0.0, 0.0, 0.0, 0.0, 0.0, 0.0, 0.0, 0.0, 0.0, 0.0, 0.0, 0.0, 0.0, 0.0, 0.0, 0.0, 0.0, 0.0, 0.0, 0.0, 0.0, 0.0, 0.0, 0.0, 0.0, 0.0, 0.0, 0.0, 0.0, 0.0, 0.0, 0.0, 0.0, 0.0, 0.0, 0.0, 0.0, 0.0, 0.0, 0.0, 0.0, 0.0, 0.0, 0.0, 0.0, 0.0, 0.0, 0.0, 0.0, 0.0, 0.0, 0.0, 0.0, 0.0, 0.0, 0.0, 0.0, 0.0, 0.0, 0.0, 0.0, 0.0, 0.0, 0.0, 0.0, 0.0, 0.0, 0.0, 0.0, 0.0, 0.0, 0.0, 0.0, 0.0, 0.0, 0.0, 0.0, 0.0, 0.0, 0.0, 0.0, 0.0, 0.0, 0.0, 0.0, 0.0, 0.0, 0.0, 0.0, 0.0, 0.0, 0.0, 0.0, 0.0, 0.0, 0.0, 0.0, 0.0, 0.0, 0.0, 0.0, 0.0, 0.0, 0.0, 0.0, 0.0, 0.0, 0.0, 0.0, 0.0, 0.0, 0.0, 0.0, 0.0, 0.0, 0.0, 0.0, 0.0, 0.0, 0.0, 0.0, 0.0, 0.0, 0.0, 0.0, 0.0, 0.0, 0.0, 0.0, 0.0, 0.0, 0.0, 0.0, 0.0, 0.0, 0.0, 0.0, 0.0, 0.0, 0.0, 0.0, 0.0, 0.0, 0.0, 0.0, 0.0, 0.0, 0.0, 0.0, 0.0, 0.0, 0.0, 0.0, 0.0, 0.0, 0.0, 0.0, 0.0, 0.0, 0.0, 0.0, 0.0, 0.0, 0.0, 0.0, 0.0, 0.0, 0.0, 0.0, 0.0, 0.0, 0.0, 0.0, 0.0, 0.0, 0.0, 0.0, 0.0, 0.0, 0.0, 0.0, 0.0, 0.0, 0.0, 0.0, 0.0, 0.0, 0.0, 0.0, 0.0, 0.0, 0.0, 0.0, 0.0, 0.0, 0.0, 0.0, 0.0, 0.0, 0.0, 0.0, 0.0, 0.0, 0.0, 0.0, 0.0, 0.0, 0.0, 0.0, 0.0, 0.0, 0.0, 0.0, 0.0, 0.0, 0.0, 0.0, 0.0, 0.0, 0.0, 0.0, 0.0, 0.0, 0.0, 0.0, 0.0, 0.0, 0.0, 0.0, 0.0, 0.0, 0.0, 0.0, 0.0, 0.0, 0.0, 0.0, 0.0, 0.0, 0.0, 0.0, 0.0, 0.0, 0.0, 0.0, 0.0, 0.0, 0.0, 0.0, 0.0, 0.0, 0.0, 0.0, 0.0, 0.0, 0.0, 0.0, 0.0, 0.0, 0.0, 0.0, 0.0, 0.0, 0.0, 0.0, 0.0, 0.0, 0.0, 0.0, 0.0, 0.0, 0.0, 0.0, 0.0, 0.0, 0.0, 0.0, 0.0, 0.0, 0.0, 0.0, 0.0, 0.0, 0.0, 0.0, 0.0, 0.0, 0.0, 0.0, 0.0, 0.0, 0.0, 0.0, 0.0, 0.0, 0.0, 0.0, 0.0, 0.0, 0.0, 0.0, 0.0, 0.0, 0.0, 0.0, 0.0, 0.0, 0.0, 0.0, 0.0, 0.0, 0.0, 0.0, 0.0, 0.0, 0.0, 0.0, 0.0, 0.0, 0.0, 0.0, 0.0, 0.0, 0.0, 0.0, 0.0, 0.0, 0.0, 0.0, 0.0, 0.0, 0.0, 0.0, 0.0, 0.0, 0.0, 0.0, 0.0, 0.0, 0.0, 0.0, 0.0, 0.0, 0.0, 0.0, 0.0, 0.0, 0.0, 0.0, 0.0, 0.0, 0.0, 0.0, 0.0, 0.0, 0.0, 0.0, 0.0, 0.0, 0.0, 0.0, 0.0, 0.0, 0.0, 0.0, 0.0, 0.0, 0.0, 0.0, 0.0, 0.0, 0.0, 0.0, 0.0, 0.0, 0.0, 0.0, 0.0, 0.0, 0.0, 0.0, 0.0, 0.0, 0.0, 0.0, 0.0, 0.0, 0.0, 0.0, 0.0, 0.0, 0.0, 0.0, 0.0, 0.0, 0.0, 0.0, 0.0, 0.0, 0.0, 0.0, 0.0, 0.0, 0.0, 0.0, 0.0, 0.0, 0.0, 0.0, 0.0, 0.0, 0.0, 0.0, 0.0, 0.0, 0.0, 0.0, 0.0, 0.0, 0.0, 0.0, 0.0, 0.0, 0.0, 0.0, 0.0, 0.0, 0.0, 0.0, 0.0, 0.0, 0.0, 0.0, 0.0, 0.0, 0.0, 0.0, 0.0, 0.0, 0.0, 0.0, 0.0, 0.0, 0.0, 0.0, 0.0, 0.0, 0.0, 0.0, 0.0, 0.0, 0.0, 0.0, 0.0, 0.0, 0.0, 0.0, 0.0, 0.0, 0.0, 0.0, 0.0, 0.0, 0.0, 0.0, 0.0, 0.0, 0.0, 0.0, 0.0, 0.0, 0.0, 0.0, 0.0, 0.0, 0.0, 0.0, 0.0, 0.0, 0.0, 0.0, 0.0, 0.0, 0.0, 0.0, 0.0, 0.0, 0.0, 0.0, 0.0, 0.0, 0.0, 0.0, 0.0, 0.0, 0.0, 0.0, 0.0, 0.0, 0.0, 0.0, 0.0, 0.0, 0.0, 0.0, 0.0, 0.0, 0.0, 0.0, 0.0, 0.0, 0.0, 0.0, 0.0, 0.0, 0.0, 0.0, 0.0, 0.0, 0.0, 0.0, 0.0, 0.0, 0.0, 0.0, 0.0, 0.0, 0.0, 0.0, 0.0, 0.0, 0.0, 0.0, 0.0, 0.0, 0.0, 0.0, 0.0, 0.0, 0.0, 0.0, 0.0, 0.0, 0.0, 0.0, 0.0, 0.0, 0.0, 0.0, 0.0, 0.0, 0.0, 0.0, 0.0, 0.0, 0.0, 0.0, 0.0, 0.0, 0.0, 0.0, 0.0, 0.0, 0.0, 0.0, 0.0, 0.0, 0.0, 0.0, 0.0, 0.0, 0.0, 0.0, 0.0, 0.0, 0.0, 0.0, 0.0, 0.0, 0.0, 0.0, 0.0, 0.0, 0.0, 0.0, 0.0, 0.0, 0.0, 0.0, 0.0, 0.0, 0.0, 0.0, 0.0, 0.0, 0.0, 0.0, 0.0, 0.0, 0.0, 0.0, 0.0, 0.0, 0.0, 0.0, 0.0, 0.0, 0.0, 0.0, 0.0, 0.0, 0.0, 0.0, 0.0, 0.0, 0.0, 0.0, 0.0, 0.0, 0.0, 0.0, 0.0, 0.0, 0.0, 0.0, 0.0, 0.0, 0.0, 0.0, 0.0, 0.0, 0.0, 0.0, 0.0, 0.0, 0.0, 0.0, 0.0, 0.0, 0.0, 0.0, 0.0, 0.0, 0.0, 0.0, 0.0, 0.0, 0.0, 0.0, 0.0, 0.0, 0.0, 0.0, 0.0, 0.0, 0.0, 0.0, 0.0, 0.0, 0.0, 0.0, 0.0, 0.0, 0.0, 0.0, 0.0, 0.0, 0.0, 0.0, 0.0, 0.0, 0.0, 0.0, 0.0, 0.0, 0.0, 0.0, 0.0, 0.0, 0.0, 0.0, 0.0, 0.0, 0.0, 0.0, 0.0, 0.0, 0.0, 0.0, 0.0, 0.0, 0.0, 0.0, 0.0, 0.0, 0.0, 0.0, 0.0, 0.0, 0.0, 0.0, 0.0, 0.0, 0.0, 0.0, 0.0, 0.0, 0.0, 0.0, 0.0, 0.0, 0.0, 0.0, 0.0, 0.0, 0.0, 0.0, 0.0, 0.0, 0.0, 0.0, 0.0, 0.0, 0.0, 0.0, 0.0, 0.0, 0.0, 0.0, 0.0, 0.0, 0.0, 0.0, 0.0, 0.0, 0.0, 0.0, 0.0, 0.0, 0.0, 0.0, 0.0, 0.0, 0.0, 0.0, 0.0, 0.0, 0.0, 0.0, 0.0, 0.0, 0.0, 0.0, 0.0, 0.0, 0.0, 0.0, 0.0, 0.0, 0.0, 0.0, 0.0, 0.0, 0.0, 0.0, 0.0, 0.0, 0.0, 0.0, 0.0, 0.0, 0.0, 0.0, 0.0, 0.0, 0.0, 0.0, 0.0, 0.0, 0.0, 0.0, 0.0, 0.0, 0.0, 0.0, 0.0, 0.0, 0.0, 0.0, 0.0, 0.0, 0.0, 0.0, 0.0, 0.0, 0.0, 0.0, 0.0, 0.0, 0.0, 0.0, 0.0, 0.0, 0.0, 0.0, 0.0, 0.0, 0.0, 0.0, 0.0, 0.0, 0.0, 0.0, 0.0, 0.0, 0.0, 0.0, 0.0, 0.0, 0.0, 0.0, 0.0, 0.0, 0.0, 0.0, 0.0, 0.0, 0.0, 0.0, 0.0, 0.0, 0.0, 0.0, 0.0, 0.0, 0.0, 0.0, 0.0, 0.0, 0.0, 0.0, 0.0, 0.0, 0.0, 0.0, 0.0, 0.0, 0.0, 0.0, 0.0, 0.0, 0.0, 0.0, 0.0, 0.0, 0.0, 0.0, 0.0, 0.0, 0.0, 0.0, 0.0, 0.0, 0.0, 0.0, 0.0, 0.0, 0.0, 0.0, 0.0, 0.0, 0.0, 0.0, 0.0, 0.0, 0.0, 0.0, 0.0, 0.0, 0.0, 0.0, 0.0, 0.0, 0.0, 0.0, 0.0, 0.0, 0.0, 0.0, 0.0, 0.0, 0.0, 0.0, 0.0, 0.0, 0.0, 0.0, 0.0, 0.0, 0.0, 0.0, 0.0, 0.0, 0.0, 0.0, 0.0, 0.0, 0.0, 0.0, 0.0, 0.0, 0.0, 0.0, 0.0, 0.0, 0.0, 0.0, 0.0, 0.0, 0.0, 0.0, 0.0, 0.0, 0.0, 0.0, 0.0, 0.0, 0.0, 0.0, 0.0, 0.0, 0.0, 0.0, 0.0, 0.0, 0.0, 0.0, 0.0, 0.0, 0.0, 0.0, 0.0, 0.0, 0.0, 0.0, 0.0, 0.0, 0.0, 0.0, 0.0, 0.0, 0.0, 0.0, 0.0, 0.0, 0.0, 0.0, 0.0, 0.0, 0.0, 0.0, 0.0, 0.0, 0.0, 0.0, 0.0, 0.0, 0.0, 0.0, 0.0, 0.0, 0.0, 0.0, 0.0, 0.0, 0.0, 0.0, 0.0, 0.0, 0.0, 0.0, 0.0, 0.0, 0.0, 0.0, 0.0, 0.0, 0.0, 0.0, 0.0, 0.0, 0.0, 0.0, 0.0, 0.0, 0.0, 0.0, 0.0, 0.0, 0.0, 0.0, 0.0, 0.0, 0.0, 0.0, 0.0, 0.0, 0.0, 0.0, 0.0, 0.0, 0.0, 0.0, 0.0, 0.0, 0.0, 0.0, 0.0, 0.0, 0.0, 0.0, 0.0, 0.0, 0.0, 0.0, 0.0, 0.0, 0.0, 0.0, 0.0, 0.0, 0.0, 0.0, 0.0, 0.0, 0.0, 0.0, 0.0, 0.0, 0.0, 0.0, 0.0, 0.0, 0.0, 0.0, 0.0, 0.0, 0.0, 0.0, 0.0, 0.0, 0.0, 0.0, 0.0, 0.0, 0.0, 0.0, 0.0, 0.0, 0.0, 0.0, 0.0, 0.0, 0.0, 0.0, 0.0, 0.0, 0.0, 0.0, 0.0, 0.0, 0.0, 0.0, 0.0, 0.0, 0.0, 0.0, 0.0, 0.0, 0.0, 0.0, 0.0, 0.0, 0.0, 0.0, 0.0, 0.0, 0.0, 0.0, 0.0, 0.0, 0.0, 0.0, 0.0, 0.0, 0.0, 0.0, 0.0, 0.0, 0.0, 0.0, 0.0, 0.0, 0.0, 0.0, 0.0, 0.0, 0.0, 0.0, 0.0, 0.0, 0.0, 0.0, 0.0, 0.0, 0.0, 0.0, 0.0, 0.0, 0.0, 0.0, 0.0, 0.0, 0.0, 0.0, 0.0, 0.0, 0.0, 0.0])
me_circle.update()

# ---- objects
ob_circle = bpy.data.objects.new('Circle', me_circle)

# ---- transforms, parenting, visibility, modifiers, constraints
ob_circle.location = (0.0, 0.0, 0.0)

# ---- collection membership
col_collection.objects.link(ob_circle)

# ---- scene / render settings (as saved in the file)
scene.frame_start = 1; scene.frame_end = 250; scene.frame_set(32)
scene.render.engine = 'BLENDER_EEVEE_NEXT'
scene.unit_settings.scale_length = 0.01
bpy.context.view_layer.update()

# ---- added for rendering (the .blend has no active camera and no usable light): camera, sun
cam_auto = bpy.data.cameras.new('AutoCamera')
cam_auto.lens = 50.0
cam_auto.sensor_width = 36.0
cam_auto.clip_end = 1000.0
ob_auto_camera = bpy.data.objects.new('AutoCamera', cam_auto)
scene.collection.objects.link(ob_auto_camera)
ob_auto_camera.location = (6.61057, -7.93289, 6.86894)
ob_auto_camera.rotation_euler = (1.09748, -7.21219e-08, 0.694738)
scene.camera = ob_auto_camera
light_auto_sun = bpy.data.lights.new('AutoSun', 'SUN')
light_auto_sun.energy = 3.0
light_auto_sun.angle = 0.0523599
ob_auto_sun = bpy.data.objects.new('AutoSun', light_auto_sun)
scene.collection.objects.link(ob_auto_sun)
ob_auto_sun.rotation_euler = (0.872665, 0.174533, 0.523599)
bpy.context.view_layer.update()
